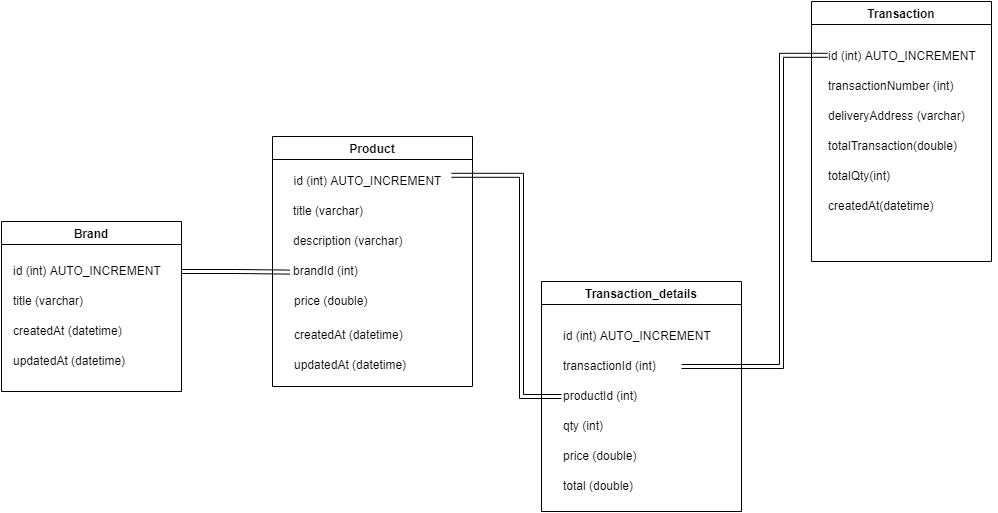

The diagram above was exported from draw.io. Its source (the exported page's mxGraphModel, read from the mxfile embedded in the PNG):
<mxGraphModel dx="1038" dy="513" grid="1" gridSize="10" guides="1" tooltips="1" connect="1" arrows="1" fold="1" page="1" pageScale="1" pageWidth="1169" pageHeight="827" math="0" shadow="0">
  <root>
    <mxCell id="0" />
    <mxCell id="1" parent="0" />
    <mxCell id="byAOGzbgJfGhmI31-a5U-1" value="Brand" style="swimlane;" parent="1" vertex="1">
      <mxGeometry x="20" y="270" width="180" height="170" as="geometry" />
    </mxCell>
    <mxCell id="byAOGzbgJfGhmI31-a5U-2" value="id (int) AUTO_INCREMENT" style="text;html=1;align=left;verticalAlign=middle;resizable=0;points=[];autosize=1;strokeColor=none;fillColor=none;" parent="byAOGzbgJfGhmI31-a5U-1" vertex="1">
      <mxGeometry x="10" y="35" width="170" height="30" as="geometry" />
    </mxCell>
    <mxCell id="byAOGzbgJfGhmI31-a5U-3" value="title (varchar)" style="text;html=1;align=left;verticalAlign=middle;resizable=0;points=[];autosize=1;strokeColor=none;fillColor=none;" parent="byAOGzbgJfGhmI31-a5U-1" vertex="1">
      <mxGeometry x="10" y="65" width="90" height="30" as="geometry" />
    </mxCell>
    <mxCell id="byAOGzbgJfGhmI31-a5U-4" value="createdAt (datetime)" style="text;html=1;align=left;verticalAlign=middle;resizable=0;points=[];autosize=1;strokeColor=none;fillColor=none;" parent="byAOGzbgJfGhmI31-a5U-1" vertex="1">
      <mxGeometry x="10" y="95" width="130" height="30" as="geometry" />
    </mxCell>
    <mxCell id="byAOGzbgJfGhmI31-a5U-5" value="updatedAt (datetime)" style="text;html=1;align=left;verticalAlign=middle;resizable=0;points=[];autosize=1;strokeColor=none;fillColor=none;" parent="byAOGzbgJfGhmI31-a5U-1" vertex="1">
      <mxGeometry x="10" y="125" width="140" height="30" as="geometry" />
    </mxCell>
    <mxCell id="byAOGzbgJfGhmI31-a5U-6" value="Product" style="swimlane;startSize=23;" parent="1" vertex="1">
      <mxGeometry x="291" y="185" width="200" height="250" as="geometry" />
    </mxCell>
    <mxCell id="byAOGzbgJfGhmI31-a5U-8" value="title (varchar)" style="text;html=1;align=left;verticalAlign=middle;resizable=0;points=[];autosize=1;strokeColor=none;fillColor=none;" parent="byAOGzbgJfGhmI31-a5U-6" vertex="1">
      <mxGeometry x="19" y="60" width="90" height="30" as="geometry" />
    </mxCell>
    <mxCell id="byAOGzbgJfGhmI31-a5U-7" value="id (int) AUTO_INCREMENT" style="text;html=1;align=center;verticalAlign=middle;resizable=0;points=[];autosize=1;strokeColor=none;fillColor=none;" parent="byAOGzbgJfGhmI31-a5U-6" vertex="1">
      <mxGeometry x="10" y="30" width="170" height="30" as="geometry" />
    </mxCell>
    <mxCell id="byAOGzbgJfGhmI31-a5U-9" value="description (varchar)" style="text;html=1;align=left;verticalAlign=middle;resizable=0;points=[];autosize=1;strokeColor=none;fillColor=none;" parent="byAOGzbgJfGhmI31-a5U-6" vertex="1">
      <mxGeometry x="19" y="90" width="130" height="30" as="geometry" />
    </mxCell>
    <mxCell id="byAOGzbgJfGhmI31-a5U-11" value="price (double)" style="text;html=1;align=left;verticalAlign=middle;resizable=0;points=[];autosize=1;strokeColor=none;fillColor=none;" parent="byAOGzbgJfGhmI31-a5U-6" vertex="1">
      <mxGeometry x="20" y="150" width="100" height="30" as="geometry" />
    </mxCell>
    <mxCell id="byAOGzbgJfGhmI31-a5U-10" value="brandId (int)" style="text;html=1;align=left;verticalAlign=middle;resizable=0;points=[];autosize=1;strokeColor=none;fillColor=none;" parent="byAOGzbgJfGhmI31-a5U-6" vertex="1">
      <mxGeometry x="19" y="120" width="90" height="30" as="geometry" />
    </mxCell>
    <mxCell id="byAOGzbgJfGhmI31-a5U-12" value="createdAt (datetime)" style="text;html=1;align=left;verticalAlign=middle;resizable=0;points=[];autosize=1;strokeColor=none;fillColor=none;" parent="byAOGzbgJfGhmI31-a5U-6" vertex="1">
      <mxGeometry x="20" y="184" width="130" height="30" as="geometry" />
    </mxCell>
    <mxCell id="byAOGzbgJfGhmI31-a5U-13" value="updatedAt (datetime)" style="text;html=1;align=left;verticalAlign=middle;resizable=0;points=[];autosize=1;strokeColor=none;fillColor=none;" parent="byAOGzbgJfGhmI31-a5U-6" vertex="1">
      <mxGeometry x="20" y="214" width="140" height="30" as="geometry" />
    </mxCell>
    <mxCell id="byAOGzbgJfGhmI31-a5U-17" value="Transaction" style="swimlane;" parent="1" vertex="1">
      <mxGeometry x="830" y="50" width="180" height="260" as="geometry" />
    </mxCell>
    <mxCell id="byAOGzbgJfGhmI31-a5U-20" value="transactionNumber (int)" style="text;html=1;align=left;verticalAlign=middle;resizable=0;points=[];autosize=1;strokeColor=none;fillColor=none;" parent="byAOGzbgJfGhmI31-a5U-17" vertex="1">
      <mxGeometry x="15" y="70" width="150" height="30" as="geometry" />
    </mxCell>
    <mxCell id="byAOGzbgJfGhmI31-a5U-21" value="deliveryAddress (varchar)" style="text;html=1;align=left;verticalAlign=middle;resizable=0;points=[];autosize=1;strokeColor=none;fillColor=none;" parent="byAOGzbgJfGhmI31-a5U-17" vertex="1">
      <mxGeometry x="15" y="100" width="160" height="30" as="geometry" />
    </mxCell>
    <mxCell id="byAOGzbgJfGhmI31-a5U-22" value="totalTransaction(double)" style="text;html=1;align=left;verticalAlign=middle;resizable=0;points=[];autosize=1;strokeColor=none;fillColor=none;" parent="byAOGzbgJfGhmI31-a5U-17" vertex="1">
      <mxGeometry x="15" y="130" width="150" height="30" as="geometry" />
    </mxCell>
    <mxCell id="byAOGzbgJfGhmI31-a5U-19" value="id (int) AUTO_INCREMENT" style="text;html=1;align=left;verticalAlign=middle;resizable=0;points=[];autosize=1;strokeColor=none;fillColor=none;" parent="byAOGzbgJfGhmI31-a5U-17" vertex="1">
      <mxGeometry x="15" y="40" width="170" height="30" as="geometry" />
    </mxCell>
    <mxCell id="byAOGzbgJfGhmI31-a5U-23" value="totalQty(int)" style="text;html=1;align=left;verticalAlign=middle;resizable=0;points=[];autosize=1;strokeColor=none;fillColor=none;" parent="byAOGzbgJfGhmI31-a5U-17" vertex="1">
      <mxGeometry x="15" y="160" width="90" height="30" as="geometry" />
    </mxCell>
    <mxCell id="byAOGzbgJfGhmI31-a5U-24" value="createdAt(datetime)" style="text;html=1;align=left;verticalAlign=middle;resizable=0;points=[];autosize=1;strokeColor=none;fillColor=none;" parent="byAOGzbgJfGhmI31-a5U-17" vertex="1">
      <mxGeometry x="15" y="190" width="130" height="30" as="geometry" />
    </mxCell>
    <mxCell id="byAOGzbgJfGhmI31-a5U-18" value="Transaction_details" style="swimlane;" parent="1" vertex="1">
      <mxGeometry x="560" y="330" width="200" height="230" as="geometry" />
    </mxCell>
    <mxCell id="byAOGzbgJfGhmI31-a5U-28" value="qty (int)" style="text;html=1;align=left;verticalAlign=middle;resizable=0;points=[];autosize=1;strokeColor=none;fillColor=none;" parent="byAOGzbgJfGhmI31-a5U-18" vertex="1">
      <mxGeometry x="20" y="130" width="60" height="30" as="geometry" />
    </mxCell>
    <mxCell id="byAOGzbgJfGhmI31-a5U-29" value="price (double)" style="text;html=1;align=left;verticalAlign=middle;resizable=0;points=[];autosize=1;strokeColor=none;fillColor=none;" parent="byAOGzbgJfGhmI31-a5U-18" vertex="1">
      <mxGeometry x="20" y="160" width="100" height="30" as="geometry" />
    </mxCell>
    <mxCell id="byAOGzbgJfGhmI31-a5U-27" value="productId (int)" style="text;html=1;align=left;verticalAlign=middle;resizable=0;points=[];autosize=1;strokeColor=none;fillColor=none;" parent="byAOGzbgJfGhmI31-a5U-18" vertex="1">
      <mxGeometry x="20" y="100" width="100" height="30" as="geometry" />
    </mxCell>
    <mxCell id="byAOGzbgJfGhmI31-a5U-26" value="transactionId (int)" style="text;html=1;align=left;verticalAlign=middle;resizable=0;points=[];autosize=1;strokeColor=none;fillColor=none;" parent="byAOGzbgJfGhmI31-a5U-18" vertex="1">
      <mxGeometry x="20" y="70" width="120" height="30" as="geometry" />
    </mxCell>
    <mxCell id="byAOGzbgJfGhmI31-a5U-25" value="id (int) AUTO_INCREMENT" style="text;html=1;align=left;verticalAlign=middle;resizable=0;points=[];autosize=1;strokeColor=none;fillColor=none;" parent="byAOGzbgJfGhmI31-a5U-18" vertex="1">
      <mxGeometry x="20" y="40" width="170" height="30" as="geometry" />
    </mxCell>
    <mxCell id="byAOGzbgJfGhmI31-a5U-31" value="total (double)" style="text;html=1;align=left;verticalAlign=middle;resizable=0;points=[];autosize=1;strokeColor=none;fillColor=none;" parent="byAOGzbgJfGhmI31-a5U-18" vertex="1">
      <mxGeometry x="20" y="190" width="90" height="30" as="geometry" />
    </mxCell>
    <mxCell id="byAOGzbgJfGhmI31-a5U-50" style="edgeStyle=orthogonalEdgeStyle;shape=link;rounded=0;orthogonalLoop=1;jettySize=auto;html=1;entryX=0.994;entryY=0.293;entryDx=0;entryDy=0;entryPerimeter=0;" parent="1" source="byAOGzbgJfGhmI31-a5U-27" target="byAOGzbgJfGhmI31-a5U-7" edge="1">
      <mxGeometry relative="1" as="geometry">
        <Array as="points">
          <mxPoint x="540" y="445" />
          <mxPoint x="540" y="224" />
        </Array>
      </mxGeometry>
    </mxCell>
    <mxCell id="byAOGzbgJfGhmI31-a5U-52" style="edgeStyle=orthogonalEdgeStyle;shape=link;rounded=0;orthogonalLoop=1;jettySize=auto;html=1;entryX=0.006;entryY=0.46;entryDx=0;entryDy=0;entryPerimeter=0;" parent="1" source="byAOGzbgJfGhmI31-a5U-26" target="byAOGzbgJfGhmI31-a5U-19" edge="1">
      <mxGeometry relative="1" as="geometry">
        <Array as="points">
          <mxPoint x="800" y="415" />
          <mxPoint x="800" y="104" />
        </Array>
      </mxGeometry>
    </mxCell>
    <mxCell id="byAOGzbgJfGhmI31-a5U-54" style="edgeStyle=orthogonalEdgeStyle;shape=link;rounded=0;orthogonalLoop=1;jettySize=auto;html=1;entryX=-0.018;entryY=0.52;entryDx=0;entryDy=0;entryPerimeter=0;" parent="1" source="byAOGzbgJfGhmI31-a5U-2" target="byAOGzbgJfGhmI31-a5U-10" edge="1">
      <mxGeometry relative="1" as="geometry" />
    </mxCell>
  </root>
</mxGraphModel>